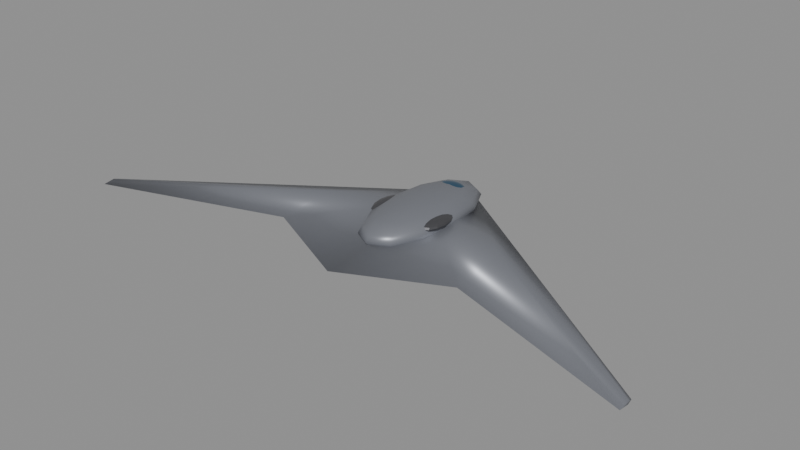 # Source: b21.blend  (saved by Blender 5.0.119; exported with 4.5.12 LTS)
import bpy
from mathutils import Matrix  # noqa: F401  (used for matrix-valued properties, if any)

bpy.ops.wm.read_factory_settings(use_empty=True)
scene = bpy.context.scene
scene.name = 'Scene'

# ---- materials (node trees are filled in below, after node groups)
mat_body_b21 = bpy.data.materials.new('Body_b21')
mat_body_b21.diffuse_color = (0.22, 0.23, 0.26, 1.0)
mat_canopy = bpy.data.materials.new('Canopy')
mat_canopy.diffuse_color = (0.05, 0.12, 0.2, 1.0)
mat_detail = bpy.data.materials.new('Detail')
mat_detail.diffuse_color = (0.12, 0.12, 0.13, 1.0)

# ---- material node trees
mat_body_b21.use_nodes = True; mat_body_b21.node_tree.nodes.clear()
_N = mat_body_b21.node_tree.nodes; _L = mat_body_b21.node_tree.links
n0 = _N.new('ShaderNodeBsdfPrincipled'); n0.name = 'Principled BSDF'; n0.location = (-200, 100)
n0.inputs[0].default_value = (0.22, 0.23, 0.26, 1.0)
n0.inputs[1].default_value = 0.35
n0.inputs[2].default_value = 0.4
n1 = _N.new('ShaderNodeOutputMaterial'); n1.name = 'Material Output'; n1.location = (200, 100)
_L.new(n0.outputs[0], n1.inputs[0])
n1.is_active_output = True
mat_canopy.use_nodes = True; mat_canopy.node_tree.nodes.clear()
_N = mat_canopy.node_tree.nodes; _L = mat_canopy.node_tree.links
n0 = _N.new('ShaderNodeBsdfPrincipled'); n0.name = 'Principled BSDF'; n0.location = (-200, 100)
n0.inputs[0].default_value = (0.05, 0.12, 0.2, 1.0)
n0.inputs[1].default_value = 0.6
n0.inputs[2].default_value = 0.08
n1 = _N.new('ShaderNodeOutputMaterial'); n1.name = 'Material Output'; n1.location = (200, 100)
_L.new(n0.outputs[0], n1.inputs[0])
n1.is_active_output = True
mat_detail.use_nodes = True; mat_detail.node_tree.nodes.clear()
_N = mat_detail.node_tree.nodes; _L = mat_detail.node_tree.links
n0 = _N.new('ShaderNodeBsdfPrincipled'); n0.name = 'Principled BSDF'; n0.location = (-200, 100)
n0.inputs[0].default_value = (0.12, 0.12, 0.13, 1.0)
n0.inputs[1].default_value = 0.7
n0.inputs[2].default_value = 0.35
n1 = _N.new('ShaderNodeOutputMaterial'); n1.name = 'Material Output'; n1.location = (200, 100)
_L.new(n0.outputs[0], n1.inputs[0])
n1.is_active_output = True

# ---- meshes
me_b21_body = bpy.data.meshes.new('b21_Body')
me_b21_body.from_pydata([(0.0, 8.0, 0.0), (0.0, 3.2, 0.88), (0.0, -8.0, 0.0), (0.0, 3.2, -0.88), (7.875, 2.486, 0.0), (7.875, 0.4699, 0.396), (7.875, -4.234, 0.0), (7.875, 0.4699, -0.396), (22.5, -7.755, 0.0), (22.5, -8.139, 0.132), (22.5, -9.035, 0.0), (22.5, -8.139, -0.132), (-7.875, 2.486, 0.0), (-7.875, 0.4699, 0.396), (-7.875, -4.234, 0.0), (-7.875, 0.4699, -0.396), (-22.5, -7.755, 0.0), (-22.5, -8.139, 0.132), (-22.5, -9.035, 0.0), (-22.5, -8.139, -0.132), (0.0, 1.92, 1.848), (0.0, 6.219, 1.461), (0.0, 8.0, 0.528), (0.0, 1.92, -0.792), (0.5597, 3.935, 1.748), (1.034, 5.643, 1.461), (1.351, 6.785, 1.033), (1.462, 7.185, 0.528), (1.351, 6.785, 0.02286), (1.034, 5.643, -0.4054), (0.5597, 3.935, -0.6915), (0.9694, 3.083, 1.748), (1.791, 4.07, 1.461), (2.34, 4.729, 1.033), (2.533, 4.96, 0.528), (2.34, 4.729, 0.02286), (1.791, 4.07, -0.4054), (0.9694, 3.083, -0.6915), (1.119, 1.92, 1.748), (2.068, 1.92, 1.461), (2.702, 1.92, 1.033), (2.925, 1.92, 0.528), (2.702, 1.92, 0.02286), (2.068, 1.92, -0.4054), (1.119, 1.92, -0.6915), (0.9694, 0.7566, 1.748), (1.791, -0.2296, 1.461), (2.34, -0.8886, 1.033), (2.533, -1.12, 0.528), (2.34, -0.8886, 0.02286), (1.791, -0.2296, -0.4054), (0.9694, 0.7566, -0.6915), (0.5597, -0.09499, 1.748), (1.034, -1.803, 1.461), (1.351, -2.945, 1.033), (1.462, -3.345, 0.528), (1.351, -2.945, 0.02286), (1.034, -1.803, -0.4054), (0.5597, -0.09499, -0.6915), (0.0, -0.4067, 1.748), (-1.743e-07, -2.379, 1.461), (0.0, -3.697, 1.033), (0.0, -4.16, 0.528), (0.0, -3.697, 0.02286), (-1.743e-07, -2.379, -0.4054), (0.0, -0.4067, -0.6915), (-0.5597, -0.09499, 1.748), (-1.034, -1.803, 1.461), (-1.351, -2.945, 1.033), (-1.462, -3.345, 0.528), (-1.351, -2.945, 0.02286), (-1.034, -1.803, -0.4054), (-0.5597, -0.09499, -0.6915), (-0.9694, 0.7566, 1.748), (-1.791, -0.2296, 1.461), (-2.34, -0.8886, 1.033), (-2.533, -1.12, 0.528), (-2.34, -0.8886, 0.02286), (-1.791, -0.2296, -0.4054), (-0.9694, 0.7566, -0.6915), (-1.119, 1.92, 1.748), (-2.068, 1.92, 1.461), (-2.702, 1.92, 1.033), (-2.925, 1.92, 0.528), (-2.702, 1.92, 0.02286), (-2.068, 1.92, -0.4054), (-1.119, 1.92, -0.6915), (-0.9694, 3.083, 1.748), (-1.791, 4.07, 1.461), (-2.34, 4.729, 1.033), (-2.533, 4.96, 0.528), (-2.34, 4.729, 0.02286), (-1.791, 4.07, -0.4054), (-0.9694, 3.083, -0.6915), (-0.5597, 3.935, 1.748), (-1.034, 5.643, 1.461), (-1.351, 6.785, 1.033), (-1.462, 7.185, 0.528), (-1.351, 6.785, 0.02286), (-1.034, 5.643, -0.4054), (-0.5597, 3.935, -0.6915), (-4.359e-08, 4.247, 1.748), (-8.717e-08, 7.537, 1.033), (-8.717e-08, 7.537, 0.02286), (3.487e-07, 6.219, -0.4054), (-4.359e-08, 4.247, -0.6915)], [], [(0, 1, 5, 4), (1, 2, 6, 5), (2, 3, 7, 6), (3, 0, 4, 7), (3, 2, 1, 0), (4, 5, 6, 7), (4, 5, 9, 8), (5, 6, 10, 9), (6, 7, 11, 10), (7, 4, 8, 11), (8, 9, 10, 11), (0, 12, 13, 1), (1, 13, 14, 2), (2, 14, 15, 3), (3, 15, 12, 0), (12, 13, 14, 15), (12, 16, 17, 13), (13, 17, 18, 14), (14, 18, 19, 15), (15, 19, 16, 12), (16, 19, 18, 17), (22, 102, 26, 27), (21, 101, 24, 25), (105, 104, 29, 30), (103, 22, 27, 28), (102, 21, 25, 26), (101, 20, 24), (23, 105, 30), (104, 103, 28, 29), (30, 29, 36, 37), (28, 27, 34, 35), (26, 25, 32, 33), (24, 20, 31), (23, 30, 37), (29, 28, 35, 36), (27, 26, 33, 34), (25, 24, 31, 32), (31, 20, 38), (23, 37, 44), (36, 35, 42, 43), (34, 33, 40, 41), (32, 31, 38, 39), (37, 36, 43, 44), (35, 34, 41, 42), (33, 32, 39, 40), (43, 42, 49, 50), (41, 40, 47, 48), (39, 38, 45, 46), (44, 43, 50, 51), (42, 41, 48, 49), (40, 39, 46, 47), (38, 20, 45), (23, 44, 51), (51, 50, 57, 58), (49, 48, 55, 56), (47, 46, 53, 54), (45, 20, 52), (23, 51, 58), (50, 49, 56, 57), (48, 47, 54, 55), (46, 45, 52, 53), (56, 55, 62, 63), (54, 53, 60, 61), (52, 20, 59), (23, 58, 65), (57, 56, 63, 64), (55, 54, 61, 62), (53, 52, 59, 60), (58, 57, 64, 65), (23, 65, 72), (64, 63, 70, 71), (62, 61, 68, 69), (60, 59, 66, 67), (65, 64, 71, 72), (63, 62, 69, 70), (61, 60, 67, 68), (59, 20, 66), (69, 68, 75, 76), (67, 66, 73, 74), (72, 71, 78, 79), (70, 69, 76, 77), (68, 67, 74, 75), (66, 20, 73), (23, 72, 79), (71, 70, 77, 78), (79, 78, 85, 86), (77, 76, 83, 84), (75, 74, 81, 82), (73, 20, 80), (23, 79, 86), (78, 77, 84, 85), (76, 75, 82, 83), (74, 73, 80, 81), (82, 81, 88, 89), (80, 20, 87), (23, 86, 93), (85, 84, 91, 92), (83, 82, 89, 90), (81, 80, 87, 88), (86, 85, 92, 93), (84, 83, 90, 91), (23, 93, 100), (92, 91, 98, 99), (90, 89, 96, 97), (88, 87, 94, 95), (93, 92, 99, 100), (91, 90, 97, 98), (89, 88, 95, 96), (87, 20, 94), (95, 94, 101, 21), (100, 99, 104, 105), (98, 97, 22, 103), (96, 95, 21, 102), (94, 20, 101), (23, 100, 105), (99, 98, 103, 104), (97, 96, 102, 22)])
me_b21_body.polygons.foreach_set('use_smooth', [True] * 117)
me_b21_body.materials.append(mat_body_b21)
me_b21_body.update()
me_b21_canopy = bpy.data.meshes.new('b21_Canopy')
me_b21_canopy.from_pydata([(0.0, 5.44, 1.637), (0.0, 6.006, 1.544), (0.0, 6.24, 1.32), (0.0, 5.44, 1.003), (0.2153, 5.705, 1.613), (0.3977, 5.93, 1.544), (0.5197, 6.08, 1.441), (0.5625, 6.133, 1.32), (0.5197, 6.08, 1.199), (0.3977, 5.93, 1.096), (0.2153, 5.705, 1.027), (0.3728, 5.593, 1.613), (0.6889, 5.723, 1.544), (0.9001, 5.81, 1.441), (0.9743, 5.84, 1.32), (0.9001, 5.81, 1.199), (0.6889, 5.723, 1.096), (0.3728, 5.593, 1.027), (0.4305, 5.44, 1.613), (0.7955, 5.44, 1.544), (1.039, 5.44, 1.441), (1.125, 5.44, 1.32), (1.039, 5.44, 1.199), (0.7955, 5.44, 1.096), (0.4305, 5.44, 1.027), (0.3728, 5.287, 1.613), (0.6889, 5.157, 1.544), (0.9001, 5.07, 1.441), (0.9743, 5.04, 1.32), (0.9001, 5.07, 1.199), (0.6889, 5.157, 1.096), (0.3728, 5.287, 1.027), (0.2153, 5.175, 1.613), (0.3977, 4.95, 1.544), (0.5197, 4.8, 1.441), (0.5625, 4.747, 1.32), (0.5197, 4.8, 1.199), (0.3977, 4.95, 1.096), (0.2153, 5.175, 1.027), (0.0, 5.134, 1.613), (-6.706e-08, 4.874, 1.544), (0.0, 4.701, 1.441), (0.0, 4.64, 1.32), (0.0, 4.701, 1.199), (-6.706e-08, 4.874, 1.096), (0.0, 5.134, 1.027), (-0.2153, 5.175, 1.613), (-0.3977, 4.95, 1.544), (-0.5197, 4.8, 1.441), (-0.5625, 4.747, 1.32), (-0.5197, 4.8, 1.199), (-0.3977, 4.95, 1.096), (-0.2153, 5.175, 1.027), (-0.3728, 5.287, 1.613), (-0.6889, 5.157, 1.544), (-0.9001, 5.07, 1.441), (-0.9743, 5.04, 1.32), (-0.9001, 5.07, 1.199), (-0.6889, 5.157, 1.096), (-0.3728, 5.287, 1.027), (-0.4305, 5.44, 1.613), (-0.7955, 5.44, 1.544), (-1.039, 5.44, 1.441), (-1.125, 5.44, 1.32), (-1.039, 5.44, 1.199), (-0.7955, 5.44, 1.096), (-0.4305, 5.44, 1.027), (-0.3728, 5.593, 1.613), (-0.6889, 5.723, 1.544), (-0.9001, 5.81, 1.441), (-0.9743, 5.84, 1.32), (-0.9001, 5.81, 1.199), (-0.6889, 5.723, 1.096), (-0.3728, 5.593, 1.027), (-0.2153, 5.705, 1.613), (-0.3977, 5.93, 1.544), (-0.5197, 6.08, 1.441), (-0.5625, 6.133, 1.32), (-0.5197, 6.08, 1.199), (-0.3977, 5.93, 1.096), (-0.2153, 5.705, 1.027), (-1.676e-08, 5.746, 1.613), (-3.353e-08, 6.179, 1.441), (-3.353e-08, 6.179, 1.199), (1.341e-07, 6.006, 1.096), (-1.676e-08, 5.746, 1.027)], [], [(3, 85, 10), (84, 83, 8, 9), (2, 82, 6, 7), (1, 81, 4, 5), (85, 84, 9, 10), (83, 2, 7, 8), (82, 1, 5, 6), (81, 0, 4), (10, 9, 16, 17), (8, 7, 14, 15), (6, 5, 12, 13), (4, 0, 11), (3, 10, 17), (9, 8, 15, 16), (7, 6, 13, 14), (5, 4, 11, 12), (15, 14, 21, 22), (13, 12, 19, 20), (11, 0, 18), (3, 17, 24), (16, 15, 22, 23), (14, 13, 20, 21), (12, 11, 18, 19), (17, 16, 23, 24), (3, 24, 31), (23, 22, 29, 30), (21, 20, 27, 28), (19, 18, 25, 26), (24, 23, 30, 31), (22, 21, 28, 29), (20, 19, 26, 27), (18, 0, 25), (28, 27, 34, 35), (26, 25, 32, 33), (31, 30, 37, 38), (29, 28, 35, 36), (27, 26, 33, 34), (25, 0, 32), (3, 31, 38), (30, 29, 36, 37), (38, 37, 44, 45), (36, 35, 42, 43), (34, 33, 40, 41), (32, 0, 39), (3, 38, 45), (37, 36, 43, 44), (35, 34, 41, 42), (33, 32, 39, 40), (41, 40, 47, 48), (39, 0, 46), (3, 45, 52), (44, 43, 50, 51), (42, 41, 48, 49), (40, 39, 46, 47), (45, 44, 51, 52), (43, 42, 49, 50), (3, 52, 59), (51, 50, 57, 58), (49, 48, 55, 56), (47, 46, 53, 54), (52, 51, 58, 59), (50, 49, 56, 57), (48, 47, 54, 55), (46, 0, 53), (54, 53, 60, 61), (59, 58, 65, 66), (57, 56, 63, 64), (55, 54, 61, 62), (53, 0, 60), (3, 59, 66), (58, 57, 64, 65), (56, 55, 62, 63), (66, 65, 72, 73), (64, 63, 70, 71), (62, 61, 68, 69), (60, 0, 67), (3, 66, 73), (65, 64, 71, 72), (63, 62, 69, 70), (61, 60, 67, 68), (67, 0, 74), (3, 73, 80), (72, 71, 78, 79), (70, 69, 76, 77), (68, 67, 74, 75), (73, 72, 79, 80), (71, 70, 77, 78), (69, 68, 75, 76), (79, 78, 83, 84), (77, 76, 82, 2), (75, 74, 81, 1), (80, 79, 84, 85), (78, 77, 2, 83), (76, 75, 1, 82), (74, 0, 81), (3, 80, 85)])
me_b21_canopy.polygons.foreach_set('use_smooth', [True] * 96)
me_b21_canopy.materials.append(mat_canopy)
me_b21_canopy.update()
me_b21_detail = bpy.data.meshes.new('b21_Detail')
me_b21_detail.from_pydata([(2.25, 0.8, 1.32), (-1.522, 0.8, 0.8333), (2.25, 1.931, 1.217), (-1.693, 0.8, 0.7191), (2.25, 2.4, 0.968), (-1.949, 0.8, 0.6428), (-2.25, 0.8, 0.616), (2.25, 0.8, 0.616), (-1.989, 1.106, 0.6428), (2.401, 1.33, 1.293), (2.528, 1.78, 1.217), (2.614, 2.08, 1.103), (2.644, 2.186, 0.968), (2.614, 2.08, 0.8333), (2.528, 1.78, 0.7191), (2.401, 1.33, 0.6428), (-1.768, 1.366, 0.7191), (-1.62, 1.539, 0.8333), (2.511, 1.106, 1.293), (2.732, 1.366, 1.217), (2.88, 1.539, 1.103), (2.932, 1.6, 0.968), (2.88, 1.539, 0.8333), (2.732, 1.366, 0.7191), (2.511, 1.106, 0.6428), (-1.568, 1.6, 0.968), (-1.62, 1.539, 1.103), (2.551, 0.8, 1.293), (2.807, 0.8, 1.217), (2.978, 0.8, 1.103), (3.037, 0.8, 0.968), (2.978, 0.8, 0.8333), (2.807, 0.8, 0.7191), (2.551, 0.8, 0.6428), (-1.768, 1.366, 1.217), (-1.989, 1.106, 1.293), (2.511, 0.4939, 1.293), (2.732, 0.2343, 1.217), (2.88, 0.0609, 1.103), (2.932, 0.0, 0.968), (2.88, 0.0609, 0.8333), (2.732, 0.2343, 0.7191), (2.511, 0.4939, 0.6428), (-2.25, 0.8, 1.32), (2.401, 0.2697, 1.293), (2.528, -0.1798, 1.217), (2.614, -0.4802, 1.103), (2.644, -0.5856, 0.968), (2.614, -0.4802, 0.8333), (2.528, -0.1798, 0.7191), (2.401, 0.2697, 0.6428), (-2.099, 1.33, 1.293), (-1.972, 1.78, 1.217), (2.25, 0.1877, 1.293), (2.25, -0.3314, 1.217), (2.25, -0.6782, 1.103), (2.25, -0.8, 0.968), (2.25, -0.6782, 0.8333), (2.25, -0.3314, 0.7191), (2.25, 0.1877, 0.6428), (-1.886, 2.08, 1.103), (-1.856, 2.186, 0.968), (2.099, 0.2697, 1.293), (1.972, -0.1798, 1.217), (1.886, -0.4802, 1.103), (1.856, -0.5856, 0.968), (1.886, -0.4802, 0.8333), (1.972, -0.1798, 0.7191), (2.099, 0.2697, 0.6428), (-1.886, 2.08, 0.8333), (-1.972, 1.78, 0.7191), (1.989, 0.4939, 1.293), (1.768, 0.2343, 1.217), (1.62, 0.0609, 1.103), (1.568, 0.0, 0.968), (1.62, 0.0609, 0.8333), (1.768, 0.2343, 0.7191), (1.989, 0.4939, 0.6428), (-2.099, 1.33, 0.6428), (1.949, 0.8, 1.293), (1.693, 0.8, 1.217), (1.522, 0.8, 1.103), (1.462, 0.8, 0.968), (1.522, 0.8, 0.8333), (1.693, 0.8, 0.7191), (1.949, 0.8, 0.6428), (1.989, 1.106, 1.293), (1.768, 1.366, 1.217), (1.62, 1.539, 1.103), (1.568, 1.6, 0.968), (1.62, 1.539, 0.8333), (1.768, 1.366, 0.7191), (1.989, 1.106, 0.6428), (-2.25, 1.931, 0.7191), (2.099, 1.33, 1.293), (1.972, 1.78, 1.217), (1.886, 2.08, 1.103), (1.856, 2.186, 0.968), (1.886, 2.08, 0.8333), (1.972, 1.78, 0.7191), (2.099, 1.33, 0.6428), (-2.25, 2.4, 0.968), (2.25, 1.412, 1.293), (2.25, 2.278, 1.103), (2.25, 2.278, 0.8333), (2.25, 1.931, 0.7191), (2.25, 1.412, 0.6428), (-1.462, 0.8, 0.968), (-1.522, 0.8, 1.103), (-1.693, 0.8, 1.217), (-1.949, 0.8, 1.293), (-1.62, 0.0609, 0.8333), (-1.768, 0.2343, 0.7191), (-1.989, 0.4939, 0.6428), (-1.568, 0.0, 0.968), (-1.62, 0.0609, 1.103), (-1.768, 0.2343, 1.217), (-1.989, 0.4939, 1.293), (-1.886, -0.4802, 0.8333), (-1.972, -0.1798, 0.7191), (-2.099, 0.2697, 0.6428), (-1.856, -0.5856, 0.968), (-1.886, -0.4802, 1.103), (-1.972, -0.1798, 1.217), (-2.099, 0.2697, 1.293), (-2.25, -0.6782, 0.8333), (-2.25, -0.3314, 0.7191), (-2.25, 0.1877, 0.6428), (-2.25, -0.8, 0.968), (-2.25, -0.6782, 1.103), (-2.25, -0.3314, 1.217), (-2.25, 0.1877, 1.293), (-2.614, -0.4802, 0.8333), (-2.528, -0.1798, 0.7191), (-2.401, 0.2697, 0.6428), (-2.644, -0.5856, 0.968), (-2.614, -0.4802, 1.103), (-2.528, -0.1798, 1.217), (-2.401, 0.2697, 1.293), (-2.88, 0.0609, 0.8333), (-2.732, 0.2343, 0.7191), (-2.511, 0.4939, 0.6428), (-2.932, 0.0, 0.968), (-2.88, 0.0609, 1.103), (-2.732, 0.2343, 1.217), (-2.511, 0.4939, 1.293), (-2.978, 0.8, 0.8333), (-2.807, 0.8, 0.7191), (-2.551, 0.8, 0.6428), (-3.037, 0.8, 0.968), (-2.978, 0.8, 1.103), (-2.807, 0.8, 1.217), (-2.551, 0.8, 1.293), (-2.88, 1.539, 0.8333), (-2.732, 1.366, 0.7191), (-2.511, 1.106, 0.6428), (-2.932, 1.6, 0.968), (-2.88, 1.539, 1.103), (-2.732, 1.366, 1.217), (-2.511, 1.106, 1.293), (-2.614, 2.08, 0.8333), (-2.528, 1.78, 0.7191), (-2.401, 1.33, 0.6428), (-2.644, 2.186, 0.968), (-2.614, 2.08, 1.103), (-2.528, 1.78, 1.217), (-2.401, 1.33, 1.293), (-2.25, 2.278, 0.8333), (-2.25, 1.412, 0.6428), (-2.25, 2.278, 1.103), (-2.25, 1.931, 1.217), (-2.25, 1.412, 1.293)], [], [(7, 106, 15), (105, 104, 13, 14), (4, 103, 11, 12), (2, 102, 9, 10), (106, 105, 14, 15), (104, 4, 12, 13), (103, 2, 10, 11), (102, 0, 9), (15, 14, 23, 24), (13, 12, 21, 22), (11, 10, 19, 20), (9, 0, 18), (7, 15, 24), (14, 13, 22, 23), (12, 11, 20, 21), (10, 9, 18, 19), (22, 21, 30, 31), (20, 19, 28, 29), (18, 0, 27), (7, 24, 33), (23, 22, 31, 32), (21, 20, 29, 30), (19, 18, 27, 28), (24, 23, 32, 33), (7, 33, 42), (32, 31, 40, 41), (30, 29, 38, 39), (28, 27, 36, 37), (33, 32, 41, 42), (31, 30, 39, 40), (29, 28, 37, 38), (27, 0, 36), (39, 38, 46, 47), (37, 36, 44, 45), (42, 41, 49, 50), (40, 39, 47, 48), (38, 37, 45, 46), (36, 0, 44), (7, 42, 50), (41, 40, 48, 49), (50, 49, 58, 59), (48, 47, 56, 57), (46, 45, 54, 55), (44, 0, 53), (7, 50, 59), (49, 48, 57, 58), (47, 46, 55, 56), (45, 44, 53, 54), (55, 54, 63, 64), (53, 0, 62), (7, 59, 68), (58, 57, 66, 67), (56, 55, 64, 65), (54, 53, 62, 63), (59, 58, 67, 68), (57, 56, 65, 66), (7, 68, 77), (67, 66, 75, 76), (65, 64, 73, 74), (63, 62, 71, 72), (68, 67, 76, 77), (66, 65, 74, 75), (64, 63, 72, 73), (62, 0, 71), (72, 71, 79, 80), (77, 76, 84, 85), (75, 74, 82, 83), (73, 72, 80, 81), (71, 0, 79), (7, 77, 85), (76, 75, 83, 84), (74, 73, 81, 82), (85, 84, 91, 92), (83, 82, 89, 90), (81, 80, 87, 88), (79, 0, 86), (7, 85, 92), (84, 83, 90, 91), (82, 81, 88, 89), (80, 79, 86, 87), (86, 0, 94), (7, 92, 100), (91, 90, 98, 99), (89, 88, 96, 97), (87, 86, 94, 95), (92, 91, 99, 100), (90, 89, 97, 98), (88, 87, 95, 96), (99, 98, 104, 105), (97, 96, 103, 4), (95, 94, 102, 2), (100, 99, 105, 106), (98, 97, 4, 104), (96, 95, 2, 103), (94, 0, 102), (7, 100, 106), (101, 169, 60, 61), (170, 171, 51, 52), (93, 167, 69, 70), (6, 168, 78), (167, 101, 61, 69), (171, 43, 51), (168, 93, 70, 78), (169, 170, 52, 60), (70, 69, 17, 16), (52, 51, 35, 34), (78, 70, 16, 8), (60, 52, 34, 26), (69, 61, 25, 17), (51, 43, 35), (6, 78, 8), (61, 60, 26, 25), (25, 26, 108, 107), (34, 35, 110, 109), (6, 8, 5), (16, 17, 1, 3), (35, 43, 110), (26, 34, 109, 108), (17, 25, 107, 1), (8, 16, 3, 5), (108, 109, 116, 115), (3, 1, 111, 112), (110, 43, 117), (6, 5, 113), (109, 110, 117, 116), (107, 108, 115, 114), (5, 3, 112, 113), (1, 107, 114, 111), (117, 43, 124), (115, 116, 123, 122), (111, 114, 121, 118), (113, 112, 119, 120), (116, 117, 124, 123), (114, 115, 122, 121), (112, 111, 118, 119), (6, 113, 120), (121, 122, 129, 128), (119, 118, 125, 126), (6, 120, 127), (124, 43, 131), (122, 123, 130, 129), (118, 121, 128, 125), (120, 119, 126, 127), (123, 124, 131, 130), (131, 43, 138), (129, 130, 137, 136), (125, 128, 135, 132), (127, 126, 133, 134), (130, 131, 138, 137), (128, 129, 136, 135), (126, 125, 132, 133), (6, 127, 134), (132, 135, 142, 139), (134, 133, 140, 141), (137, 138, 145, 144), (135, 136, 143, 142), (133, 132, 139, 140), (6, 134, 141), (138, 43, 145), (136, 137, 144, 143), (144, 145, 152, 151), (142, 143, 150, 149), (140, 139, 146, 147), (6, 141, 148), (145, 43, 152), (143, 144, 151, 150), (139, 142, 149, 146), (141, 140, 147, 148), (147, 146, 153, 154), (6, 148, 155), (152, 43, 159), (150, 151, 158, 157), (146, 149, 156, 153), (148, 147, 154, 155), (151, 152, 159, 158), (149, 150, 157, 156), (159, 43, 166), (157, 158, 165, 164), (153, 156, 163, 160), (155, 154, 161, 162), (158, 159, 166, 165), (156, 157, 164, 163), (154, 153, 160, 161), (6, 155, 162), (162, 161, 93, 168), (165, 166, 171, 170), (163, 164, 169, 101), (161, 160, 167, 93), (6, 162, 168), (166, 43, 171), (164, 165, 170, 169), (160, 163, 101, 167)])
me_b21_detail.materials.append(mat_detail)
me_b21_detail.update()

# ---- objects
ob_body = bpy.data.objects.new('Body', me_b21_body)
ob_canopy = bpy.data.objects.new('Canopy', me_b21_canopy)
ob_detail = bpy.data.objects.new('Detail', me_b21_detail)

# ---- transforms, parenting, visibility, modifiers, constraints
ob_body.location = (0.0, 0.0, 0.0)
ob_canopy.location = (0.0, 0.0, 0.0)
ob_detail.location = (0.0, 0.0, 0.0)

# ---- collection membership
scene.collection.objects.link(ob_body)
scene.collection.objects.link(ob_canopy)
scene.collection.objects.link(ob_detail)

# ---- scene / render settings (as saved in the file)
scene.frame_start = 1; scene.frame_end = 250; scene.frame_set(1)
scene.render.engine = 'BLENDER_EEVEE_NEXT'
scene.render.bake_bias = 0.0
scene.render.bake_samples = 0
scene.cycles.sampling_pattern = 'TABULATED_SOBOL'
scene.eevee.use_volume_custom_range = False
bpy.context.view_layer.update()

# ---- added for rendering (the .blend has no active camera and no usable light): camera, sun + grey world if the file has none
cam_auto = bpy.data.cameras.new('AutoCamera')
cam_auto.lens = 50.0
cam_auto.sensor_width = 36.0
cam_auto.clip_end = 1000.0
ob_auto_camera = bpy.data.objects.new('AutoCamera', cam_auto)
scene.collection.objects.link(ob_auto_camera)
ob_auto_camera.location = (44.5899, -54.0252, 36.1559)
ob_auto_camera.rotation_euler = (1.09748, -7.21219e-08, 0.694738)
scene.camera = ob_auto_camera
light_auto_sun = bpy.data.lights.new('AutoSun', 'SUN')
light_auto_sun.energy = 3.0
light_auto_sun.angle = 0.0523599
ob_auto_sun = bpy.data.objects.new('AutoSun', light_auto_sun)
scene.collection.objects.link(ob_auto_sun)
ob_auto_sun.rotation_euler = (0.872665, 0.174533, 0.523599)
if scene.world is None:
    world_auto = bpy.data.worlds.new('AutoWorld')
    world_auto.color = (0.3, 0.3, 0.3)
    scene.world = world_auto
bpy.context.view_layer.update()
